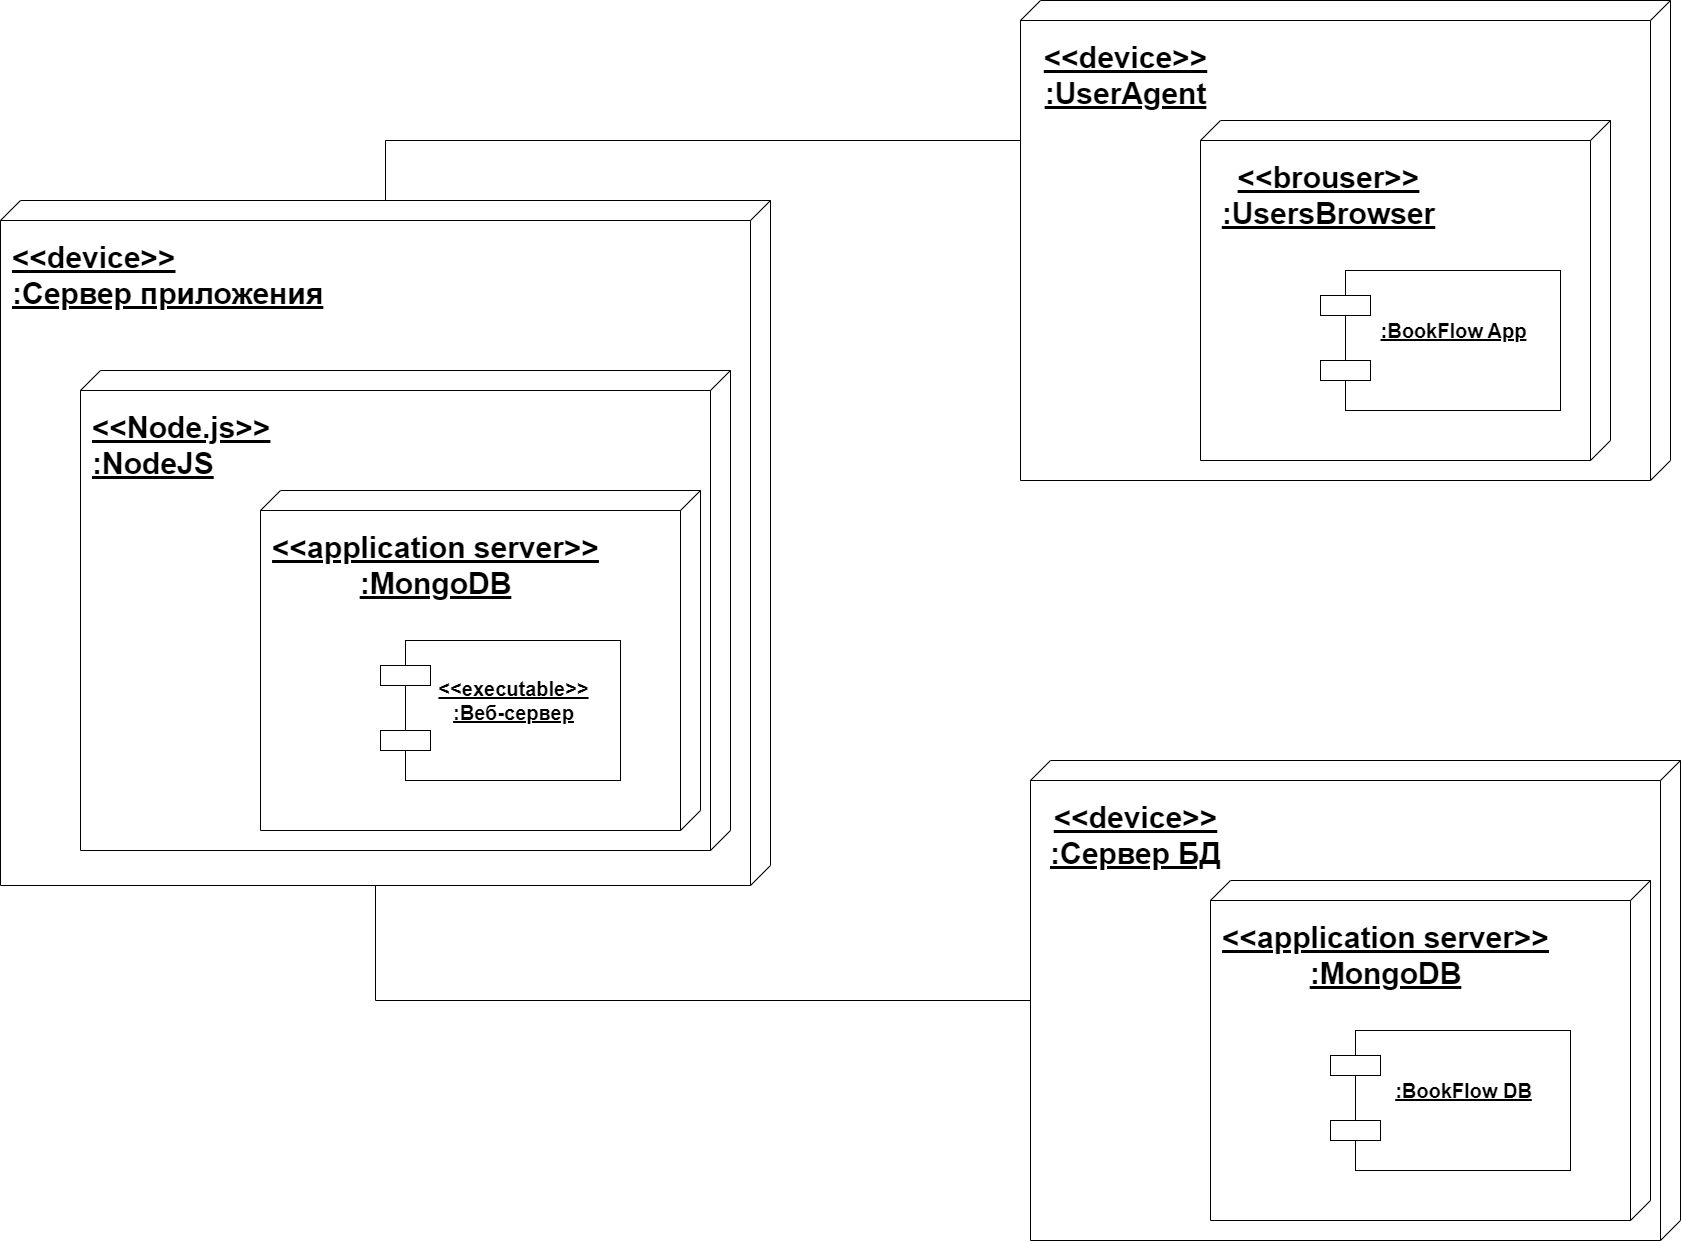

The diagram above was exported from draw.io. Its source (the exported page's mxGraphModel, read from the mxfile embedded in the PNG):
<mxGraphModel dx="2845" dy="642" grid="1" gridSize="10" guides="1" tooltips="1" connect="1" arrows="1" fold="1" page="1" pageScale="1" pageWidth="827" pageHeight="1169" math="0" shadow="0">
  <root>
    <mxCell id="0" />
    <mxCell id="1" parent="0" />
    <mxCell id="MIRxD50rKvTOaaiF_ivp-23" style="edgeStyle=orthogonalEdgeStyle;rounded=0;orthogonalLoop=1;jettySize=auto;html=1;endArrow=none;endFill=0;" parent="1" source="MIRxD50rKvTOaaiF_ivp-20" target="MIRxD50rKvTOaaiF_ivp-1" edge="1">
      <mxGeometry relative="1" as="geometry">
        <Array as="points">
          <mxPoint x="-745" y="430" />
        </Array>
      </mxGeometry>
    </mxCell>
    <mxCell id="MIRxD50rKvTOaaiF_ivp-20" value="" style="verticalAlign=top;align=left;spacingTop=8;spacingLeft=2;spacingRight=12;shape=cube;size=20;direction=south;fontStyle=4;html=1;whiteSpace=wrap;" parent="1" vertex="1">
      <mxGeometry x="-1130" y="490" width="770" height="685" as="geometry" />
    </mxCell>
    <mxCell id="MIRxD50rKvTOaaiF_ivp-4" value="" style="verticalAlign=top;align=left;spacingTop=8;spacingLeft=2;spacingRight=12;shape=cube;size=20;direction=south;fontStyle=4;html=1;whiteSpace=wrap;" parent="1" vertex="1">
      <mxGeometry x="-100" y="1050" width="650" height="480" as="geometry" />
    </mxCell>
    <mxCell id="MIRxD50rKvTOaaiF_ivp-5" value="" style="verticalAlign=top;align=left;spacingTop=8;spacingLeft=2;spacingRight=12;shape=cube;size=20;direction=south;fontStyle=4;html=1;whiteSpace=wrap;" parent="1" vertex="1">
      <mxGeometry x="80" y="1170" width="440" height="340" as="geometry" />
    </mxCell>
    <mxCell id="MIRxD50rKvTOaaiF_ivp-6" value="" style="rounded=0;whiteSpace=wrap;html=1;" parent="1" vertex="1">
      <mxGeometry x="225" y="1320" width="215" height="140" as="geometry" />
    </mxCell>
    <mxCell id="MIRxD50rKvTOaaiF_ivp-7" value="" style="rounded=0;whiteSpace=wrap;html=1;" parent="1" vertex="1">
      <mxGeometry x="200" y="1345" width="50" height="20" as="geometry" />
    </mxCell>
    <mxCell id="MIRxD50rKvTOaaiF_ivp-8" value="&lt;b style=&quot;&quot;&gt;&lt;font style=&quot;font-size: 20px;&quot;&gt;&lt;u&gt;:BookFlow DB&lt;/u&gt;&lt;/font&gt;&lt;/b&gt;" style="text;html=1;align=center;verticalAlign=middle;resizable=0;points=[];autosize=1;strokeColor=none;fillColor=none;" parent="1" vertex="1">
      <mxGeometry x="252.5" y="1360" width="160" height="40" as="geometry" />
    </mxCell>
    <mxCell id="MIRxD50rKvTOaaiF_ivp-9" value="" style="rounded=0;whiteSpace=wrap;html=1;" parent="1" vertex="1">
      <mxGeometry x="200" y="1410" width="50" height="20" as="geometry" />
    </mxCell>
    <mxCell id="MIRxD50rKvTOaaiF_ivp-10" value="&lt;b style=&quot;font-size: 30px;&quot;&gt;&lt;u&gt;&amp;lt;&amp;lt;device&amp;gt;&amp;gt;&lt;br&gt;:Сервер БД&lt;/u&gt;&lt;/b&gt;" style="text;html=1;align=center;verticalAlign=middle;resizable=0;points=[];autosize=1;strokeColor=none;fillColor=none;" parent="1" vertex="1">
      <mxGeometry x="-90" y="1080" width="190" height="90" as="geometry" />
    </mxCell>
    <mxCell id="MIRxD50rKvTOaaiF_ivp-11" value="&lt;b style=&quot;font-size: 30px;&quot;&gt;&lt;u&gt;&amp;lt;&amp;lt;application server&amp;gt;&amp;gt;&lt;br&gt;:MongoDB&lt;/u&gt;&lt;/b&gt;" style="text;html=1;align=center;verticalAlign=middle;resizable=0;points=[];autosize=1;strokeColor=none;fillColor=none;" parent="1" vertex="1">
      <mxGeometry x="80" y="1200" width="350" height="90" as="geometry" />
    </mxCell>
    <mxCell id="MIRxD50rKvTOaaiF_ivp-1" value="" style="verticalAlign=top;align=left;spacingTop=8;spacingLeft=2;spacingRight=12;shape=cube;size=20;direction=south;fontStyle=4;html=1;whiteSpace=wrap;" parent="1" vertex="1">
      <mxGeometry x="-110" y="290" width="650" height="480" as="geometry" />
    </mxCell>
    <mxCell id="P4r0JGwJPeK0RmjQDgMW-9" value="" style="verticalAlign=top;align=left;spacingTop=8;spacingLeft=2;spacingRight=12;shape=cube;size=20;direction=south;fontStyle=4;html=1;whiteSpace=wrap;" parent="1" vertex="1">
      <mxGeometry x="70" y="410" width="410" height="340" as="geometry" />
    </mxCell>
    <mxCell id="P4r0JGwJPeK0RmjQDgMW-11" value="" style="rounded=0;whiteSpace=wrap;html=1;" parent="1" vertex="1">
      <mxGeometry x="215" y="560" width="215" height="140" as="geometry" />
    </mxCell>
    <mxCell id="P4r0JGwJPeK0RmjQDgMW-12" value="" style="rounded=0;whiteSpace=wrap;html=1;" parent="1" vertex="1">
      <mxGeometry x="190" y="585" width="50" height="20" as="geometry" />
    </mxCell>
    <mxCell id="P4r0JGwJPeK0RmjQDgMW-13" value="&lt;b style=&quot;&quot;&gt;&lt;font style=&quot;font-size: 20px;&quot;&gt;&lt;u&gt;:BookFlow App&lt;/u&gt;&lt;/font&gt;&lt;/b&gt;" style="text;html=1;align=center;verticalAlign=middle;resizable=0;points=[];autosize=1;strokeColor=none;fillColor=none;" parent="1" vertex="1">
      <mxGeometry x="237.5" y="600" width="170" height="40" as="geometry" />
    </mxCell>
    <mxCell id="P4r0JGwJPeK0RmjQDgMW-14" value="" style="rounded=0;whiteSpace=wrap;html=1;" parent="1" vertex="1">
      <mxGeometry x="190" y="650" width="50" height="20" as="geometry" />
    </mxCell>
    <mxCell id="MIRxD50rKvTOaaiF_ivp-2" value="&lt;b style=&quot;font-size: 30px;&quot;&gt;&lt;u&gt;&amp;lt;&amp;lt;device&amp;gt;&amp;gt;&lt;br&gt;:UserAgent&lt;/u&gt;&lt;/b&gt;" style="text;html=1;align=center;verticalAlign=middle;resizable=0;points=[];autosize=1;strokeColor=none;fillColor=none;" parent="1" vertex="1">
      <mxGeometry x="-100" y="320" width="190" height="90" as="geometry" />
    </mxCell>
    <mxCell id="MIRxD50rKvTOaaiF_ivp-3" value="&lt;b style=&quot;font-size: 30px;&quot;&gt;&lt;u&gt;&amp;lt;&amp;lt;brouser&amp;gt;&amp;gt;&lt;br&gt;:UsersBrowser&lt;/u&gt;&lt;/b&gt;" style="text;html=1;align=center;verticalAlign=middle;resizable=0;points=[];autosize=1;strokeColor=none;fillColor=none;" parent="1" vertex="1">
      <mxGeometry x="77.5" y="440" width="240" height="90" as="geometry" />
    </mxCell>
    <mxCell id="MIRxD50rKvTOaaiF_ivp-12" value="" style="verticalAlign=top;align=left;spacingTop=8;spacingLeft=2;spacingRight=12;shape=cube;size=20;direction=south;fontStyle=4;html=1;whiteSpace=wrap;" parent="1" vertex="1">
      <mxGeometry x="-1050" y="660" width="650" height="480" as="geometry" />
    </mxCell>
    <mxCell id="MIRxD50rKvTOaaiF_ivp-13" value="" style="verticalAlign=top;align=left;spacingTop=8;spacingLeft=2;spacingRight=12;shape=cube;size=20;direction=south;fontStyle=4;html=1;whiteSpace=wrap;" parent="1" vertex="1">
      <mxGeometry x="-870" y="780" width="440" height="340" as="geometry" />
    </mxCell>
    <mxCell id="MIRxD50rKvTOaaiF_ivp-14" value="" style="rounded=0;whiteSpace=wrap;html=1;" parent="1" vertex="1">
      <mxGeometry x="-725" y="930" width="215" height="140" as="geometry" />
    </mxCell>
    <mxCell id="MIRxD50rKvTOaaiF_ivp-15" value="" style="rounded=0;whiteSpace=wrap;html=1;" parent="1" vertex="1">
      <mxGeometry x="-750" y="955" width="50" height="20" as="geometry" />
    </mxCell>
    <mxCell id="MIRxD50rKvTOaaiF_ivp-16" value="&lt;b style=&quot;&quot;&gt;&lt;font style=&quot;font-size: 20px;&quot;&gt;&lt;u&gt;&amp;lt;&amp;lt;executable&amp;gt;&amp;gt;&lt;br&gt;:Веб-сервер&lt;/u&gt;&lt;/font&gt;&lt;/b&gt;" style="text;html=1;align=center;verticalAlign=middle;resizable=0;points=[];autosize=1;strokeColor=none;fillColor=none;" parent="1" vertex="1">
      <mxGeometry x="-702.5" y="960" width="170" height="60" as="geometry" />
    </mxCell>
    <mxCell id="MIRxD50rKvTOaaiF_ivp-17" value="" style="rounded=0;whiteSpace=wrap;html=1;" parent="1" vertex="1">
      <mxGeometry x="-750" y="1020" width="50" height="20" as="geometry" />
    </mxCell>
    <mxCell id="MIRxD50rKvTOaaiF_ivp-18" value="&lt;b style=&quot;font-size: 30px;&quot;&gt;&lt;u&gt;&amp;lt;&amp;lt;Node.js&amp;gt;&amp;gt;&lt;br&gt;:NodeJS&lt;/u&gt;&lt;/b&gt;" style="text;html=1;align=left;verticalAlign=middle;resizable=0;points=[];autosize=1;strokeColor=none;fillColor=none;" parent="1" vertex="1">
      <mxGeometry x="-1040" y="690" width="200" height="90" as="geometry" />
    </mxCell>
    <mxCell id="MIRxD50rKvTOaaiF_ivp-19" value="&lt;b style=&quot;font-size: 30px;&quot;&gt;&lt;u&gt;&amp;lt;&amp;lt;application server&amp;gt;&amp;gt;&lt;br&gt;:MongoDB&lt;/u&gt;&lt;/b&gt;" style="text;html=1;align=center;verticalAlign=middle;resizable=0;points=[];autosize=1;strokeColor=none;fillColor=none;" parent="1" vertex="1">
      <mxGeometry x="-870" y="810" width="350" height="90" as="geometry" />
    </mxCell>
    <mxCell id="MIRxD50rKvTOaaiF_ivp-21" value="&lt;b style=&quot;font-size: 30px;&quot;&gt;&lt;u&gt;&amp;lt;&amp;lt;device&amp;gt;&amp;gt;&lt;br&gt;&lt;div style=&quot;&quot;&gt;&lt;b style=&quot;background-color: initial;&quot;&gt;&lt;u&gt;:Сервер приложения&lt;/u&gt;&lt;/b&gt;&lt;/div&gt;&lt;/u&gt;&lt;/b&gt;" style="text;html=1;align=left;verticalAlign=middle;resizable=0;points=[];autosize=1;strokeColor=none;fillColor=none;" parent="1" vertex="1">
      <mxGeometry x="-1120" y="520" width="330" height="90" as="geometry" />
    </mxCell>
    <mxCell id="MIRxD50rKvTOaaiF_ivp-22" style="edgeStyle=orthogonalEdgeStyle;rounded=0;orthogonalLoop=1;jettySize=auto;html=1;entryX=0;entryY=0;entryDx=685;entryDy=395;entryPerimeter=0;endArrow=none;endFill=0;" parent="1" source="MIRxD50rKvTOaaiF_ivp-4" target="MIRxD50rKvTOaaiF_ivp-20" edge="1">
      <mxGeometry relative="1" as="geometry" />
    </mxCell>
  </root>
</mxGraphModel>